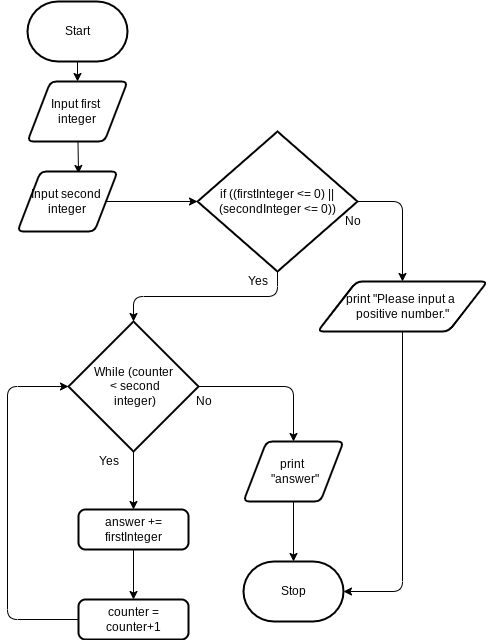

The diagram above was exported from draw.io. Its source (the exported page's mxGraphModel, read from the mxfile embedded in the PNG):
<mxGraphModel dx="1074" dy="741" grid="1" gridSize="10" guides="1" tooltips="1" connect="1" arrows="1" fold="1" page="1" pageScale="1" pageWidth="850" pageHeight="1100" math="0" shadow="0">
  <root>
    <mxCell id="0" />
    <mxCell id="1" parent="0" />
    <mxCell id="4" style="edgeStyle=none;html=1;entryX=0.5;entryY=0;entryDx=0;entryDy=0;" parent="1" source="2" target="3" edge="1">
      <mxGeometry relative="1" as="geometry" />
    </mxCell>
    <mxCell id="2" value="Start" style="strokeWidth=2;html=1;shape=mxgraph.flowchart.terminator;whiteSpace=wrap;" parent="1" vertex="1">
      <mxGeometry x="390" y="50" width="100" height="60" as="geometry" />
    </mxCell>
    <mxCell id="7" style="edgeStyle=none;html=1;entryX=0.61;entryY=0.033;entryDx=0;entryDy=0;entryPerimeter=0;" parent="1" source="3" target="5" edge="1">
      <mxGeometry relative="1" as="geometry" />
    </mxCell>
    <mxCell id="3" value="Input first&amp;nbsp;&lt;br&gt;integer" style="shape=parallelogram;html=1;strokeWidth=2;perimeter=parallelogramPerimeter;whiteSpace=wrap;rounded=1;arcSize=12;size=0.23;" parent="1" vertex="1">
      <mxGeometry x="390" y="130" width="100" height="60" as="geometry" />
    </mxCell>
    <mxCell id="31" style="edgeStyle=none;html=1;entryX=0;entryY=0.5;entryDx=0;entryDy=0;entryPerimeter=0;" edge="1" parent="1" source="5" target="30">
      <mxGeometry relative="1" as="geometry" />
    </mxCell>
    <mxCell id="5" value="Input second&amp;nbsp;&lt;br&gt;integer" style="shape=parallelogram;html=1;strokeWidth=2;perimeter=parallelogramPerimeter;whiteSpace=wrap;rounded=1;arcSize=12;size=0.23;" parent="1" vertex="1">
      <mxGeometry x="380" y="220" width="100" height="60" as="geometry" />
    </mxCell>
    <mxCell id="24" style="edgeStyle=orthogonalEdgeStyle;html=1;entryX=0.5;entryY=0;entryDx=0;entryDy=0;" parent="1" source="8" target="20" edge="1">
      <mxGeometry relative="1" as="geometry" />
    </mxCell>
    <mxCell id="27" style="edgeStyle=orthogonalEdgeStyle;html=1;" parent="1" source="8" target="26" edge="1">
      <mxGeometry relative="1" as="geometry" />
    </mxCell>
    <mxCell id="8" value="While (counter&lt;br&gt;&amp;nbsp;&amp;lt; second&lt;br&gt;&amp;nbsp;integer)" style="strokeWidth=2;html=1;shape=mxgraph.flowchart.decision;whiteSpace=wrap;" parent="1" vertex="1">
      <mxGeometry x="431" y="370" width="130" height="130" as="geometry" />
    </mxCell>
    <mxCell id="25" style="edgeStyle=orthogonalEdgeStyle;html=1;entryX=0;entryY=0.5;entryDx=0;entryDy=0;entryPerimeter=0;" parent="1" source="11" target="8" edge="1">
      <mxGeometry relative="1" as="geometry">
        <Array as="points">
          <mxPoint x="370" y="668" />
          <mxPoint x="370" y="435" />
        </Array>
      </mxGeometry>
    </mxCell>
    <mxCell id="11" value="counter = counter+1" style="rounded=1;whiteSpace=wrap;html=1;absoluteArcSize=1;arcSize=14;strokeWidth=2;" parent="1" vertex="1">
      <mxGeometry x="441" y="648" width="110" height="40" as="geometry" />
    </mxCell>
    <mxCell id="13" value="Yes" style="text;html=1;align=center;verticalAlign=middle;resizable=0;points=[];autosize=1;strokeColor=none;fillColor=none;" parent="1" vertex="1">
      <mxGeometry x="451" y="500" width="40" height="20" as="geometry" />
    </mxCell>
    <mxCell id="17" value="No" style="text;html=1;align=center;verticalAlign=middle;resizable=0;points=[];autosize=1;strokeColor=none;fillColor=none;" parent="1" vertex="1">
      <mxGeometry x="551" y="440" width="30" height="20" as="geometry" />
    </mxCell>
    <mxCell id="23" style="edgeStyle=orthogonalEdgeStyle;html=1;entryX=0.5;entryY=0;entryDx=0;entryDy=0;entryPerimeter=0;" parent="1" source="20" target="22" edge="1">
      <mxGeometry relative="1" as="geometry" />
    </mxCell>
    <mxCell id="20" value="print&amp;nbsp;&lt;br&gt;&amp;nbsp;&quot;answer&quot;" style="shape=parallelogram;html=1;strokeWidth=2;perimeter=parallelogramPerimeter;whiteSpace=wrap;rounded=1;arcSize=12;size=0.23;" parent="1" vertex="1">
      <mxGeometry x="606" y="490" width="100" height="60" as="geometry" />
    </mxCell>
    <mxCell id="22" value="Stop" style="strokeWidth=2;html=1;shape=mxgraph.flowchart.terminator;whiteSpace=wrap;" parent="1" vertex="1">
      <mxGeometry x="606" y="610" width="100" height="60" as="geometry" />
    </mxCell>
    <mxCell id="28" style="edgeStyle=orthogonalEdgeStyle;html=1;" parent="1" source="26" target="11" edge="1">
      <mxGeometry relative="1" as="geometry" />
    </mxCell>
    <mxCell id="26" value="answer += firstInteger" style="rounded=1;whiteSpace=wrap;html=1;absoluteArcSize=1;arcSize=14;strokeWidth=2;" parent="1" vertex="1">
      <mxGeometry x="441" y="558" width="110" height="40" as="geometry" />
    </mxCell>
    <mxCell id="33" style="edgeStyle=orthogonalEdgeStyle;html=1;entryX=0.5;entryY=0;entryDx=0;entryDy=0;entryPerimeter=0;" edge="1" parent="1" source="30" target="8">
      <mxGeometry relative="1" as="geometry" />
    </mxCell>
    <mxCell id="36" style="edgeStyle=orthogonalEdgeStyle;html=1;entryX=0.5;entryY=0;entryDx=0;entryDy=0;" edge="1" parent="1" source="30" target="35">
      <mxGeometry relative="1" as="geometry">
        <Array as="points">
          <mxPoint x="765" y="250" />
        </Array>
      </mxGeometry>
    </mxCell>
    <mxCell id="30" value="if ((firstInteger &amp;lt;= 0) || (secondInteger &amp;lt;= 0))" style="strokeWidth=2;html=1;shape=mxgraph.flowchart.decision;whiteSpace=wrap;" vertex="1" parent="1">
      <mxGeometry x="560" y="180" width="160" height="140" as="geometry" />
    </mxCell>
    <mxCell id="32" value="Yes" style="text;html=1;align=center;verticalAlign=middle;resizable=0;points=[];autosize=1;strokeColor=none;fillColor=none;" vertex="1" parent="1">
      <mxGeometry x="600" y="320" width="40" height="20" as="geometry" />
    </mxCell>
    <mxCell id="34" value="No" style="text;html=1;align=center;verticalAlign=middle;resizable=0;points=[];autosize=1;strokeColor=none;fillColor=none;" vertex="1" parent="1">
      <mxGeometry x="700" y="260" width="30" height="20" as="geometry" />
    </mxCell>
    <mxCell id="37" style="edgeStyle=orthogonalEdgeStyle;html=1;entryX=1;entryY=0.5;entryDx=0;entryDy=0;entryPerimeter=0;" edge="1" parent="1" source="35" target="22">
      <mxGeometry relative="1" as="geometry" />
    </mxCell>
    <mxCell id="35" value="print &quot;Please input a &lt;br&gt;positive number.&quot;" style="shape=parallelogram;html=1;strokeWidth=2;perimeter=parallelogramPerimeter;whiteSpace=wrap;rounded=1;arcSize=12;size=0.23;" vertex="1" parent="1">
      <mxGeometry x="680" y="330" width="170" height="50" as="geometry" />
    </mxCell>
  </root>
</mxGraphModel>